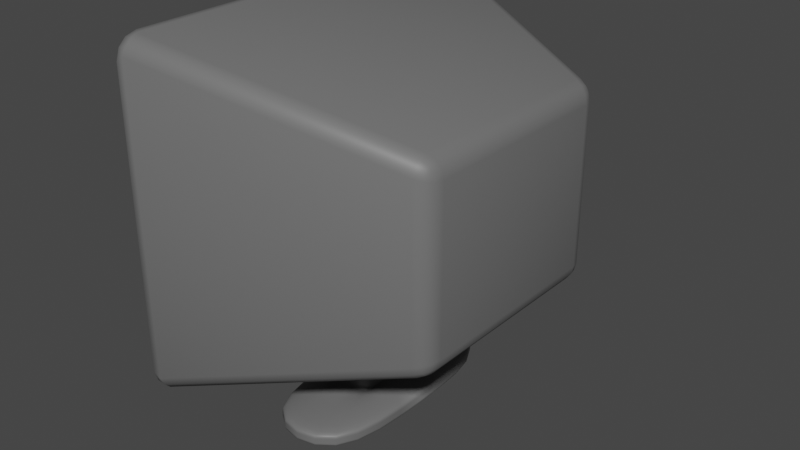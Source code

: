 # Source: computer.blend  (saved by Blender 2.91.10; exported with 4.5.12 LTS)
import bpy
from mathutils import Matrix  # noqa: F401  (used for matrix-valued properties, if any)

bpy.ops.wm.read_factory_settings(use_empty=True)
scene = bpy.context.scene
scene.name = 'Scene'

# ---- collections
col_collection = bpy.data.collections.new('Collection'); scene.collection.children.link(col_collection)

# ---- materials (node trees are filled in below, after node groups)
mat_computer_border = bpy.data.materials.new('Computer_Border')
mat_computer_border.use_transparent_shadow = False

# ---- material node trees
mat_computer_border.use_nodes = True; mat_computer_border.node_tree.nodes.clear()
_N = mat_computer_border.node_tree.nodes; _L = mat_computer_border.node_tree.links
n0 = _N.new('ShaderNodeBsdfPrincipled'); n0.name = 'Principled BSDF'; n0.location = (10, 300)
n0.distribution = 'GGX'
n0.subsurface_method = 'BURLEY'
n0.inputs[0].default_value = (0.1559, 0.1559, 0.1559, 1.0)
n0.inputs[3].default_value = 1.45
n0.inputs[27].default_value = (0.0, 0.0, 0.0, 1.0)
n0.inputs[28].default_value = 1.0
n1 = _N.new('ShaderNodeOutputMaterial'); n1.name = 'Material Output'; n1.location = (300, 300)
_L.new(n0.outputs[0], n1.inputs[0])
n1.is_active_output = True

# ---- world
world_world = bpy.data.worlds.new('World'); scene.world = world_world
world_world.use_nodes = True; world_world.node_tree.nodes.clear()
_N = world_world.node_tree.nodes; _L = world_world.node_tree.links
n0 = _N.new('ShaderNodeOutputWorld'); n0.name = 'World Output'; n0.location = (300, 300)
n1 = _N.new('ShaderNodeBackground'); n1.name = 'Background'; n1.location = (10, 300)
n1.inputs[0].default_value = (0.05088, 0.05088, 0.05088, 1.0)
_L.new(n1.outputs[0], n0.inputs[0])
n0.is_active_output = True
world_world.color = (0.05088, 0.05088, 0.05088)
world_world.use_sun_shadow = False
world_world.sun_shadow_jitter_overblur = 0.0

# ---- meshes
me_cube_001 = bpy.data.meshes.new('Cube.001')
me_cube_001.from_pydata([(-0.2238, -0.5596, -0.4616), (-0.2238, -0.5596, 0.4616), (-0.2238, 0.5596, -0.4616), (-0.2238, 0.5596, 0.4616), (1.0, -1.0, -0.825), (1.0, -1.0, 0.825), (1.0, 1.0, -0.825), (1.0, 1.0, 0.825), (0.9973, -0.7876, -0.6759), (0.9973, -0.7876, 0.6498), (0.9973, 0.8192, -0.6759), (0.9973, 0.8192, 0.6498), (-0.04886, -0.5303, -0.4636), (-0.04886, -0.5303, 0.4375), (0.1657, 0.4355, -0.3593), (-0.04886, 0.5619, 0.4375)], [], [(0, 1, 3, 2), (2, 3, 7, 6), (5, 4, 8, 9), (4, 5, 1, 0), (2, 6, 4, 0), (7, 3, 1, 5), (11, 9, 13, 15), (4, 6, 10, 8), (7, 5, 9, 11), (6, 7, 11, 10), (14, 15, 13, 12), (10, 11, 15, 14), (9, 8, 12, 13), (8, 10, 14, 12)])
me_cube_001.polygons.foreach_set('use_smooth', [True] * 14)
_uv = me_cube_001.uv_layers.new(name='UVMap')
_uv.uv.foreach_set('vector', [0.375, 0.0, 0.625, 0.0, 0.625, 0.25, 0.375, 0.25, 0.375, 0.25, 0.625, 0.25, 0.625, 0.5, 0.375, 0.5, 0.625, 0.75, 0.375, 0.75, 0.375, 0.75, 0.625, 0.75, 0.375, 0.75, 0.625, 0.75, 0.625, 1.0, 0.375, 1.0, 0.125, 0.5, 0.375, 0.5, 0.375, 0.75, 0.125, 0.75, 0.625, 0.5, 0.875, 0.5, 0.875, 0.75, 0.625, 0.75, 0.625, 0.5, 0.625, 0.75, 0.625, 0.75, 0.625, 0.5, 0.375, 0.75, 0.375, 0.5, 0.375, 0.5, 0.375, 0.75, 0.625, 0.5, 0.625, 0.75, 0.625, 0.75, 0.625, 0.5, 0.375, 0.5, 0.625, 0.5, 0.625, 0.5, 0.375, 0.5, 0.375, 0.5, 0.625, 0.5, 0.625, 0.75, 0.375, 0.75, 0.375, 0.5, 0.625, 0.5, 0.625, 0.5, 0.375, 0.5, 0.625, 0.75, 0.375, 0.75, 0.375, 0.75, 0.625, 0.75, 0.375, 0.75, 0.375, 0.5, 0.375, 0.5, 0.375, 0.75])
me_cube_001.materials.append(mat_computer_border)
me_cube_001.use_remesh_fix_poles = True
me_cube_001.use_remesh_preserve_attributes = False
me_cube_001.use_mirror_vertex_groups = False
me_cube_001.update()
me_plane = bpy.data.meshes.new('Plane')
me_plane.from_pydata([(-0.9301, -1.0, -5.277e-09), (0.8137, -1.0, 1.407e-08), (-0.9301, 1.0, -5.277e-09), (0.8137, 1.0, 1.407e-08)], [], [(0, 1, 3, 2)])
_uv = me_plane.uv_layers.new(name='UVMap')
_uv.uv.foreach_set('vector', [0.0, 0.0, 1.0, 0.0, 1.0, 1.0, 0.0, 1.0])
me_plane.use_remesh_fix_poles = True
me_plane.use_remesh_preserve_attributes = False
me_plane.use_mirror_vertex_groups = False
me_plane.update()
me_cube_002 = bpy.data.meshes.new('Cube.002')
me_cube_002.from_pydata([(0.565, -1.0, -1.879), (0.565, -1.0, 1.0), (2.246, 0.0, -2.127), (-0.2609, 0.0, -2.127), (1.421, -1.0, -1.879), (1.421, -1.0, 1.0), (2.246, -3.013, -2.127), (-0.2609, -3.013, -2.127), (0.565, 0.0, -1.879), (0.565, 0.0, 1.0), (1.421, 0.0, -1.879), (1.421, 0.0, 1.0), (2.262, 0.0, -2.512), (-0.2454, 0.0, -2.512), (2.262, -3.0, -2.512), (-0.2454, -3.0, -2.512), (0.565, -1.0, -2.903), (1.421, -1.0, -1.351), (1.421, 0.0, -1.351), (0.565, 0.0, -1.351), (-0.2484, -3.003, -2.438), (2.259, -3.003, -2.438), (2.259, 0.0, -2.438), (-0.2484, 0.0, -2.438), (2.251, -3.009, -2.246), (-0.2562, 0.0, -2.246), (-0.2562, -3.009, -2.246), (2.251, 0.0, -2.246)], [], [(8, 10, 2, 3), (18, 11, 5, 17), (17, 5, 1, 16), (0, 8, 3, 7), (11, 9, 1, 5), (10, 4, 6, 2), (4, 0, 7, 6), (21, 20, 15, 14), (16, 1, 9, 19), (13, 12, 14, 15), (23, 22, 12, 13), (22, 21, 14, 12), (20, 23, 13, 15), (0, 16, 19, 8), (4, 17, 16, 0), (10, 18, 17, 4), (26, 25, 23, 20), (27, 24, 21, 22), (25, 27, 22, 23), (24, 26, 20, 21), (6, 7, 26, 24), (3, 2, 27, 25), (2, 6, 24, 27), (7, 3, 25, 26)])
me_cube_002.polygons.foreach_set('use_smooth', [True] * 24)
_uv = me_cube_002.uv_layers.new(name='UVMap')
_uv.uv.foreach_set('vector', [0.0, 0.0, 0.0, 0.0, 0.0, 0.0, 0.0, 0.0, 0.4048, 0.625, 0.625, 0.625, 0.625, 0.75, 0.4048, 0.75, 0.4048, 0.75, 0.625, 0.75, 0.625, 1.0, 0.4048, 1.0, 0.375, 0.0, 0.375, 0.125, 0.375, 0.125, 0.375, 0.0, 0.625, 0.625, 0.875, 0.625, 0.875, 0.75, 0.625, 0.75, 0.375, 0.625, 0.375, 0.75, 0.375, 0.75, 0.375, 0.625, 0.375, 0.75, 0.375, 1.0, 0.375, 1.0, 0.375, 0.75, 0.375, 0.75, 0.375, 1.0, 0.375, 1.0, 0.375, 0.75, 0.4048, 0.0, 0.625, 0.0, 0.625, 0.125, 0.4048, 0.125, 0.125, 0.625, 0.375, 0.625, 0.375, 0.75, 0.125, 0.75, 0.0, 0.0, 0.0, 0.0, 0.0, 0.0, 0.0, 0.0, 0.375, 0.625, 0.375, 0.75, 0.375, 0.75, 0.375, 0.625, 0.375, 0.0, 0.375, 0.125, 0.375, 0.125, 0.375, 0.0, 0.375, 0.0, 0.4048, 0.0, 0.4048, 0.125, 0.375, 0.125, 0.375, 0.75, 0.4048, 0.75, 0.4048, 1.0, 0.375, 1.0, 0.375, 0.625, 0.4048, 0.625, 0.4048, 0.75, 0.375, 0.75, 0.375, 0.0, 0.375, 0.125, 0.375, 0.125, 0.375, 0.0, 0.375, 0.625, 0.375, 0.75, 0.375, 0.75, 0.375, 0.625, 0.0, 0.0, 0.0, 0.0, 0.0, 0.0, 0.0, 0.0, 0.375, 0.75, 0.375, 1.0, 0.375, 1.0, 0.375, 0.75, 0.375, 0.75, 0.375, 1.0, 0.375, 1.0, 0.375, 0.75, 0.0, 0.0, 0.0, 0.0, 0.0, 0.0, 0.0, 0.0, 0.375, 0.625, 0.375, 0.75, 0.375, 0.75, 0.375, 0.625, 0.375, 0.0, 0.375, 0.125, 0.375, 0.125, 0.375, 0.0])
me_cube_002.materials.append(mat_computer_border)
me_cube_002.use_remesh_fix_poles = True
me_cube_002.use_remesh_preserve_attributes = False
me_cube_002.use_mirror_vertex_groups = False
me_cube_002.update()

# ---- objects
ob_cube = bpy.data.objects.new('Cube', me_cube_001)
ob_screen = bpy.data.objects.new('Screen', me_plane)
ob_computer_foot = bpy.data.objects.new('computer_foot', me_cube_002)

# ---- transforms, parenting, visibility, modifiers, constraints
ob_cube.location = (0.8364, 3.656e-08, 1.095)
ob_cube.rotation_euler = (0.0, -0.0, 3.142)
ob_cube.lineart.crease_threshold = 0.0
_m = ob_cube.modifiers.new('Bevel', 'BEVEL')
_m.segments = 3
_m.limit_method = 'NONE'
ob_screen.location = (-0.1098, -4.616e-08, 1.095)
ob_screen.rotation_euler = (-3.142, 1.571, 0.0)
ob_screen.scale = (0.8216, 0.8216, 0.8216)
ob_screen.lineart.crease_threshold = 0.0
ob_computer_foot.location = (0.528, 9.603e-09, 0.5038)
ob_computer_foot.rotation_euler = (0.0, -0.0, 3.142)
ob_computer_foot.scale = (0.2005, 0.2005, 0.2005)
ob_computer_foot.lineart.crease_threshold = 0.0
_m = ob_computer_foot.modifiers.new('Mirror', 'MIRROR')
_m.use_axis = (False, True, False)
_m.use_clip = True
_m = ob_computer_foot.modifiers.new('Subdivision', 'SUBSURF')
_m.uv_smooth = 'PRESERVE_CORNERS'

# ---- collection membership
col_collection.objects.link(ob_cube)
col_collection.objects.link(ob_screen)
col_collection.objects.link(ob_computer_foot)

# ---- scene / render settings (as saved in the file)
scene.frame_start = 1; scene.frame_end = 250; scene.frame_set(1)
scene.render.engine = 'BLENDER_EEVEE_NEXT'
scene.cycles.use_denoising = False
scene.cycles.samples = 128
scene.cycles.sampling_pattern = 'TABULATED_SOBOL'
scene.cycles.use_adaptive_sampling = False
scene.cycles.use_light_tree = False
scene.view_settings.view_transform = 'Filmic'
bpy.context.view_layer.update()

# ---- added for rendering (the .blend has no active camera and no usable light): camera, sun
cam_auto = bpy.data.cameras.new('AutoCamera')
cam_auto.lens = 50.0
cam_auto.sensor_width = 36.0
cam_auto.clip_end = 1000.0
ob_auto_camera = bpy.data.objects.new('AutoCamera', cam_auto)
scene.collection.objects.link(ob_auto_camera)
ob_auto_camera.location = (3.25733, -3.37033, 3.15694)
ob_auto_camera.rotation_euler = (1.09748, -7.21219e-08, 0.694738)
scene.camera = ob_auto_camera
light_auto_sun = bpy.data.lights.new('AutoSun', 'SUN')
light_auto_sun.energy = 3.0
light_auto_sun.angle = 0.0523599
ob_auto_sun = bpy.data.objects.new('AutoSun', light_auto_sun)
scene.collection.objects.link(ob_auto_sun)
ob_auto_sun.rotation_euler = (0.872665, 0.174533, 0.523599)
bpy.context.view_layer.update()
